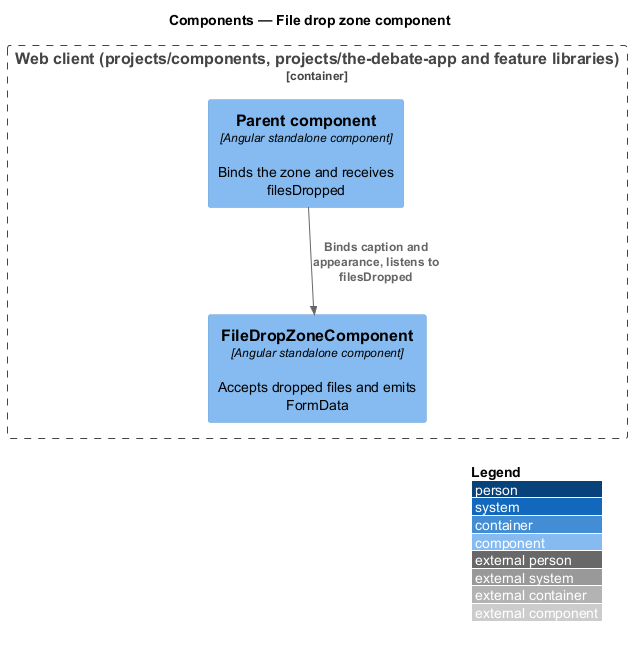

The diagram above was rendered by PlantUML. Its source (embedded in the PNG):
@startuml
!include <C4/C4_Component>
LAYOUT_WITH_LEGEND()
title Components — File drop zone component

Container_Boundary(spa, "Web client (projects/components, projects/the-debate-app and feature libraries)") {
  Component(parent, "Parent component", "Angular standalone component", "Binds the zone and receives filesDropped")
  Component(zone, "FileDropZoneComponent", "Angular standalone component", "Accepts dropped files and emits FormData")
}

Rel(parent, zone, "Binds caption and appearance, listens to filesDropped")
@enduml